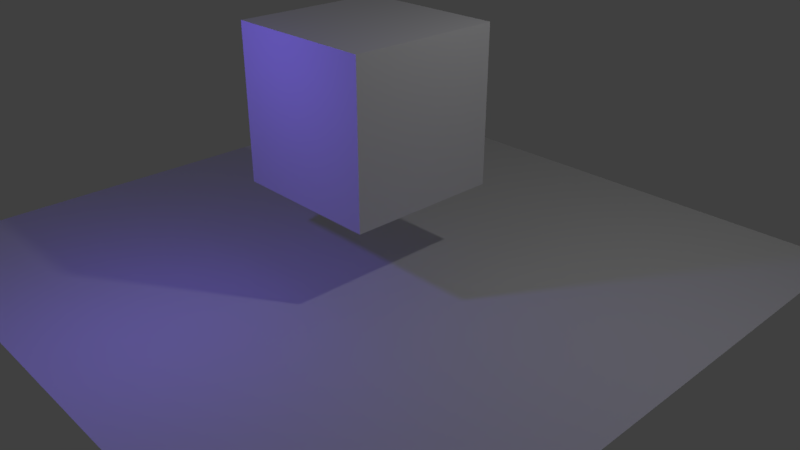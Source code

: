 # Source: scene.blend  (saved by Blender 2.79.0; exported with 4.5.12 LTS)
import bpy
from mathutils import Matrix  # noqa: F401  (used for matrix-valued properties, if any)

bpy.ops.wm.read_factory_settings(use_empty=True)
scene = bpy.context.scene
scene.name = 'Scene'

# ---- collections
col_collection_1 = bpy.data.collections.new('Collection 1'); scene.collection.children.link(col_collection_1)

# ---- materials (node trees are filled in below, after node groups)
mat_material_001 = bpy.data.materials.new('Material.001')
mat_material_001.alpha_threshold = 0.0
mat_material_001.use_transparent_shadow = False
mat_material_001.roughness = 0.5
mat_material = bpy.data.materials.new('Material')
mat_material.alpha_threshold = 0.0
mat_material.use_transparent_shadow = False
mat_material.roughness = 0.5
mat_material.line_color = (0.0, 0.0, 0.0, 1.0)

# ---- material node trees

# ---- world
world_world = bpy.data.worlds.new('World'); scene.world = world_world
world_world.color = (0.05088, 0.05088, 0.05088)
world_world.use_sun_shadow = False
world_world.sun_shadow_jitter_overblur = 0.0
world_world.cycles.sampling_method = 'MANUAL'

# ---- cameras
cam_camera = bpy.data.cameras.new('Camera')
cam_camera.clip_end = 100.0
cam_camera.lens = 35.0
cam_camera.sensor_width = 32.0
cam_camera.sensor_height = 18.0
cam_camera.ortho_scale = 7.314
cam_camera.dof.focus_distance = 0.0
cam_camera.dof.aperture_fstop = 128.0

# ---- lights
light_lamp = bpy.data.lights.new('Lamp', 'POINT')
light_lamp.color = (0.196, 0.1165, 1.0)
light_lamp.transmission_factor = 0.0
light_lamp.cutoff_distance = 30.0
light_lamp.energy = 100.0
light_lamp.shadow_buffer_clip_start = 1.001
light_lamp.shadow_soft_size = 0.1
light_lamp.shadow_maximum_resolution = 0.006
light_lamp.use_absolute_resolution = True
light_lamp_001 = bpy.data.lights.new('Lamp.001', 'POINT')
light_lamp_001.transmission_factor = 0.0
light_lamp_001.cutoff_distance = 30.0
light_lamp_001.energy = 100.0
light_lamp_001.shadow_buffer_clip_start = 1.001
light_lamp_001.shadow_soft_size = 0.1
light_lamp_001.shadow_maximum_resolution = 0.006
light_lamp_001.use_absolute_resolution = True

# ---- meshes
me_plane = bpy.data.meshes.new('Plane')
me_plane.from_pydata([(-1.0, -1.0, 0.0), (1.0, -1.0, 0.0), (-1.0, 1.0, 0.0), (1.0, 1.0, 0.0)], [], [(0, 1, 3, 2)])
_uv = me_plane.uv_layers.new(name='UVMap')
_uv.uv.foreach_set('vector', [0.0, 0.0, 1.0, 0.0, 1.0, 1.0, 0.0, 1.0])
me_plane.materials.append(mat_material_001)
me_plane.use_remesh_preserve_volume = False
me_plane.use_remesh_preserve_attributes = False
me_plane.use_mirror_vertex_groups = False
me_plane.update()
me_cube = bpy.data.meshes.new('Cube')
me_cube.from_pydata([(1.0, 1.0, -1.0), (1.0, -1.0, -1.0), (-1.0, -1.0, -1.0), (-1.0, 1.0, -1.0), (1.0, 1.0, 1.0), (1.0, -1.0, 1.0), (-1.0, -1.0, 1.0), (-1.0, 1.0, 1.0)], [], [(0, 1, 2, 3), (4, 7, 6, 5), (0, 4, 5, 1), (1, 5, 6, 2), (2, 6, 7, 3), (4, 0, 3, 7)])
me_cube.materials.append(mat_material)
me_cube.use_remesh_preserve_volume = False
me_cube.use_remesh_preserve_attributes = False
me_cube.use_mirror_vertex_groups = False
me_cube.update()

# ---- objects
ob_plane = bpy.data.objects.new('Plane', me_plane)
ob_cube = bpy.data.objects.new('Cube', me_cube)
ob_lamp = bpy.data.objects.new('Lamp', light_lamp)
ob_camera = bpy.data.objects.new('Camera', cam_camera)
ob_lamp_001 = bpy.data.objects.new('Lamp.001', light_lamp_001)

# ---- transforms, parenting, visibility, modifiers, constraints
ob_plane.location = (0.0, 0.0, 0.0)
ob_plane.scale = (4.236, 4.236, 4.236)
ob_plane.lineart.crease_threshold = 0.0
ob_cube.location = (0.0, 0.0, 1.998)
ob_cube.lock_rotations_4d = False
ob_cube.empty_display_type = 'ARROWS'
ob_cube.lineart.crease_threshold = 0.0
ob_lamp.location = (-0.3238, -3.276, 3.19)
ob_lamp.rotation_euler = (0.6503, 0.05522, 1.866)
ob_lamp.lock_rotations_4d = False
ob_lamp.empty_display_type = 'ARROWS'
ob_lamp.color = (0.0, 0.0, 0.0, 0.0)
ob_lamp.lineart.crease_threshold = 0.0
ob_camera.location = (7.481, -6.508, 5.344)
ob_camera.rotation_euler = (1.109, 0.0, 0.8149)
ob_camera.lock_rotations_4d = False
ob_camera.empty_display_type = 'ARROWS'
ob_camera.color = (0.0, 0.0, 0.0, 0.0)
ob_camera.display_type = 'WIRE'
ob_camera.lineart.crease_threshold = 0.0
ob_lamp_001.location = (4.076, 1.005, 5.904)
ob_lamp_001.rotation_euler = (0.6503, 0.05522, 1.866)
ob_lamp_001.lock_rotations_4d = False
ob_lamp_001.empty_display_type = 'ARROWS'
ob_lamp_001.color = (0.0, 0.0, 0.0, 0.0)
ob_lamp_001.lineart.crease_threshold = 0.0

# ---- collection membership
col_collection_1.objects.link(ob_plane)
col_collection_1.objects.link(ob_cube)
col_collection_1.objects.link(ob_lamp)
col_collection_1.objects.link(ob_camera)
col_collection_1.objects.link(ob_lamp_001)

# ---- scene / render settings (as saved in the file)
scene.camera = ob_camera
scene.frame_start = 1; scene.frame_end = 250; scene.frame_set(1)
scene.render.engine = 'BLENDER_EEVEE_NEXT'
scene.render.resolution_percentage = 50
scene.render.dither_intensity = 0.0
scene.cycles.use_denoising = False
scene.cycles.samples = 128
scene.cycles.sampling_pattern = 'TABULATED_SOBOL'
scene.cycles.use_adaptive_sampling = False
scene.cycles.use_light_tree = False
scene.cycles.blur_glossy = 0.0
scene.cycles.sample_clamp_indirect = 0.0
scene.view_settings.view_transform = 'Standard'
bpy.context.view_layer.update()
